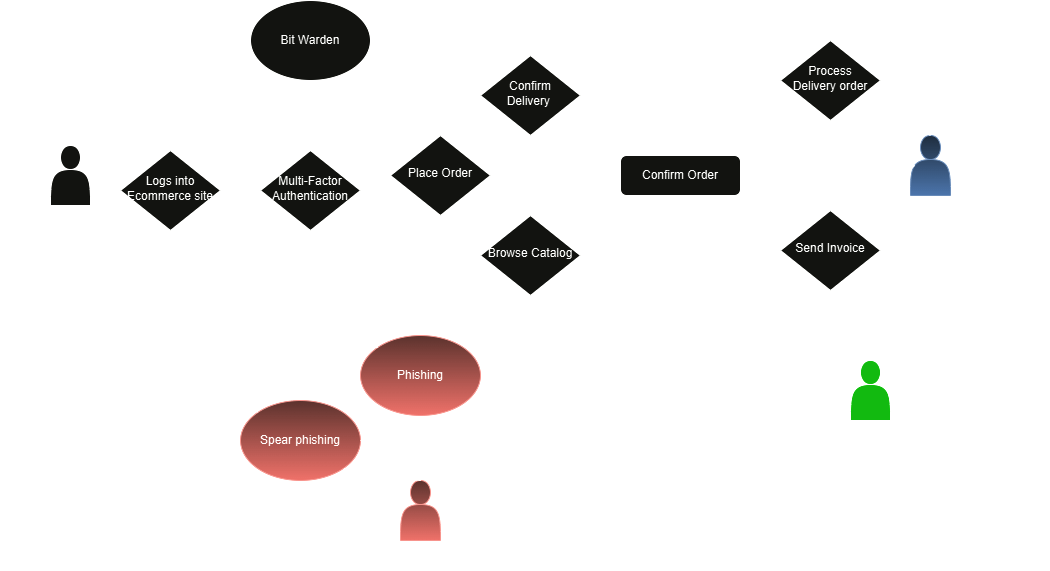

The diagram above was exported from draw.io. Its source (the exported page's mxGraphModel, read from the mxfile embedded in the PNG):
<mxGraphModel dx="1933" dy="534" grid="1" gridSize="10" guides="1" tooltips="1" connect="1" arrows="1" fold="1" page="1" pageScale="1" pageWidth="827" pageHeight="1169" background="#FFFFFF" math="0" shadow="0">
  <root>
    <mxCell id="WIyWlLk6GJQsqaUBKTNV-0" />
    <mxCell id="WIyWlLk6GJQsqaUBKTNV-1" parent="WIyWlLk6GJQsqaUBKTNV-0" />
    <mxCell id="09EKUQmsnkYa3VZpdAGq-14" value="" style="swimlane;startSize=0;" parent="WIyWlLk6GJQsqaUBKTNV-1" vertex="1">
      <mxGeometry x="-70" y="250" width="180" height="250" as="geometry">
        <mxRectangle x="190" y="200" width="50" height="40" as="alternateBounds" />
      </mxGeometry>
    </mxCell>
    <mxCell id="WIyWlLk6GJQsqaUBKTNV-12" value="Confirm Order" style="rounded=1;whiteSpace=wrap;html=1;fontSize=12;glass=0;strokeWidth=1;shadow=0;" parent="09EKUQmsnkYa3VZpdAGq-14" vertex="1">
      <mxGeometry x="30" y="115" width="120" height="40" as="geometry" />
    </mxCell>
    <mxCell id="09EKUQmsnkYa3VZpdAGq-16" value="" style="shape=actor;whiteSpace=wrap;html=1;textShadow=0;labelBorderColor=none;" parent="WIyWlLk6GJQsqaUBKTNV-1" vertex="1">
      <mxGeometry x="-610" y="355" width="40" height="60" as="geometry" />
    </mxCell>
    <mxCell id="09EKUQmsnkYa3VZpdAGq-17" value="" style="shape=actor;whiteSpace=wrap;html=1;textShadow=0;labelBorderColor=none;fillColor=#f8cecc;gradientColor=#ea6b66;strokeColor=#b85450;" parent="WIyWlLk6GJQsqaUBKTNV-1" vertex="1">
      <mxGeometry x="-260" y="690" width="40" height="60" as="geometry" />
    </mxCell>
    <mxCell id="09EKUQmsnkYa3VZpdAGq-18" value="Email Hacker" style="text;strokeColor=none;fillColor=none;html=1;fontSize=20;fontStyle=1;verticalAlign=middle;align=center;" parent="WIyWlLk6GJQsqaUBKTNV-1" vertex="1">
      <mxGeometry x="-290" y="740" width="100" height="40" as="geometry" />
    </mxCell>
    <mxCell id="09EKUQmsnkYa3VZpdAGq-19" value="Customer Steve" style="text;strokeColor=none;fillColor=none;html=1;fontSize=21;fontStyle=1;verticalAlign=middle;align=center;" parent="WIyWlLk6GJQsqaUBKTNV-1" vertex="1">
      <mxGeometry x="-630" y="320" width="100" height="40" as="geometry" />
    </mxCell>
    <mxCell id="09EKUQmsnkYa3VZpdAGq-45" style="edgeStyle=orthogonalEdgeStyle;rounded=0;orthogonalLoop=1;jettySize=auto;html=1;exitX=0.5;exitY=1;exitDx=0;exitDy=0;" parent="WIyWlLk6GJQsqaUBKTNV-1" source="09EKUQmsnkYa3VZpdAGq-14" target="09EKUQmsnkYa3VZpdAGq-14" edge="1">
      <mxGeometry relative="1" as="geometry" />
    </mxCell>
    <mxCell id="2TRbD46-1vUrHQuNCjnD-5" value="" style="shape=actor;whiteSpace=wrap;html=1;textShadow=0;labelBorderColor=default;fillColor=#00CC00;" parent="WIyWlLk6GJQsqaUBKTNV-1" vertex="1">
      <mxGeometry x="190" y="570" width="40" height="60" as="geometry" />
    </mxCell>
    <mxCell id="2TRbD46-1vUrHQuNCjnD-6" value="" style="shape=actor;whiteSpace=wrap;html=1;textShadow=0;labelBorderColor=none;fillColor=#dae8fc;gradientColor=#7ea6e0;strokeColor=#6c8ebf;" parent="WIyWlLk6GJQsqaUBKTNV-1" vertex="1">
      <mxGeometry x="250" y="345" width="40" height="60" as="geometry" />
    </mxCell>
    <mxCell id="2TRbD46-1vUrHQuNCjnD-12" value="" style="endArrow=none;html=1;rounded=0;entryX=0;entryY=0;entryDx=0;entryDy=0;exitX=1;exitY=1;exitDx=0;exitDy=0;" parent="WIyWlLk6GJQsqaUBKTNV-1" source="hNt-vXgYNGKaPyL5N7IN-2" target="2TRbD46-1vUrHQuNCjnD-7" edge="1">
      <mxGeometry width="50" height="50" relative="1" as="geometry">
        <mxPoint x="-362" y="299" as="sourcePoint" />
        <mxPoint x="-180" y="170" as="targetPoint" />
      </mxGeometry>
    </mxCell>
    <mxCell id="2TRbD46-1vUrHQuNCjnD-7" value="Browse Catalog" style="rhombus;whiteSpace=wrap;html=1;shadow=0;fontFamily=Helvetica;fontSize=12;align=center;strokeWidth=1;spacing=6;spacingTop=-4;" parent="WIyWlLk6GJQsqaUBKTNV-1" vertex="1">
      <mxGeometry x="-180" y="425" width="100" height="80" as="geometry" />
    </mxCell>
    <mxCell id="2TRbD46-1vUrHQuNCjnD-15" value="" style="endArrow=none;html=1;rounded=0;entryX=0;entryY=0.5;entryDx=0;entryDy=0;exitX=1;exitY=0.5;exitDx=0;exitDy=0;" parent="WIyWlLk6GJQsqaUBKTNV-1" source="hNt-vXgYNGKaPyL5N7IN-2" target="WIyWlLk6GJQsqaUBKTNV-12" edge="1">
      <mxGeometry width="50" height="50" relative="1" as="geometry">
        <mxPoint x="-360" y="385" as="sourcePoint" />
        <mxPoint x="-147" y="505" as="targetPoint" />
      </mxGeometry>
    </mxCell>
    <mxCell id="2TRbD46-1vUrHQuNCjnD-16" value="" style="endArrow=none;html=1;rounded=0;exitX=1;exitY=0.5;exitDx=0;exitDy=0;entryX=0.1;entryY=0.5;entryDx=0;entryDy=0;entryPerimeter=0;" parent="WIyWlLk6GJQsqaUBKTNV-1" source="WIyWlLk6GJQsqaUBKTNV-12" target="2TRbD46-1vUrHQuNCjnD-6" edge="1">
      <mxGeometry width="50" height="50" relative="1" as="geometry">
        <mxPoint x="208.5" y="377.5" as="sourcePoint" />
        <mxPoint x="570" y="380" as="targetPoint" />
      </mxGeometry>
    </mxCell>
    <mxCell id="2TRbD46-1vUrHQuNCjnD-17" value="Corp Inc." style="text;strokeColor=none;fillColor=none;html=1;fontSize=22;fontStyle=1;verticalAlign=middle;align=center;" parent="WIyWlLk6GJQsqaUBKTNV-1" vertex="1">
      <mxGeometry x="290" y="365" width="100" height="40" as="geometry" />
    </mxCell>
    <mxCell id="2TRbD46-1vUrHQuNCjnD-18" value="Steve's&amp;nbsp;&lt;div style=&quot;font-size: 18px;&quot;&gt;Financial Institution&lt;/div&gt;" style="text;strokeColor=none;fillColor=none;html=1;fontSize=18;fontStyle=1;verticalAlign=middle;align=center;" parent="WIyWlLk6GJQsqaUBKTNV-1" vertex="1">
      <mxGeometry x="160" y="630" width="100" height="40" as="geometry" />
    </mxCell>
    <mxCell id="2TRbD46-1vUrHQuNCjnD-19" value="Send Invoice" style="rhombus;whiteSpace=wrap;html=1;shadow=0;fontFamily=Helvetica;fontSize=12;align=center;strokeWidth=1;spacing=6;spacingTop=-4;" parent="WIyWlLk6GJQsqaUBKTNV-1" vertex="1">
      <mxGeometry x="120" y="420" width="100" height="80" as="geometry" />
    </mxCell>
    <mxCell id="2TRbD46-1vUrHQuNCjnD-20" value="Confirm Delivery&amp;nbsp;" style="rhombus;whiteSpace=wrap;html=1;shadow=0;fontFamily=Helvetica;fontSize=12;align=center;strokeWidth=1;spacing=6;spacingTop=-4;" parent="WIyWlLk6GJQsqaUBKTNV-1" vertex="1">
      <mxGeometry x="-180" y="265" width="100" height="80" as="geometry" />
    </mxCell>
    <mxCell id="2TRbD46-1vUrHQuNCjnD-21" value="Process Delivery order" style="rhombus;whiteSpace=wrap;html=1;shadow=0;fontFamily=Helvetica;fontSize=12;align=center;strokeWidth=1;spacing=6;spacingTop=-4;" parent="WIyWlLk6GJQsqaUBKTNV-1" vertex="1">
      <mxGeometry x="120" y="250" width="100" height="80" as="geometry" />
    </mxCell>
    <mxCell id="2TRbD46-1vUrHQuNCjnD-26" value="" style="endArrow=none;html=1;rounded=0;exitX=0.1;exitY=0.5;exitDx=0;exitDy=0;exitPerimeter=0;" parent="WIyWlLk6GJQsqaUBKTNV-1" source="2TRbD46-1vUrHQuNCjnD-6" target="2TRbD46-1vUrHQuNCjnD-19" edge="1">
      <mxGeometry width="50" height="50" relative="1" as="geometry">
        <mxPoint x="640" y="390" as="sourcePoint" />
        <mxPoint x="745" y="410" as="targetPoint" />
      </mxGeometry>
    </mxCell>
    <mxCell id="2TRbD46-1vUrHQuNCjnD-27" value="" style="endArrow=classic;html=1;rounded=0;entryX=0;entryY=0.75;entryDx=0;entryDy=0;" parent="WIyWlLk6GJQsqaUBKTNV-1" source="hNt-vXgYNGKaPyL5N7IN-3" target="2TRbD46-1vUrHQuNCjnD-5" edge="1">
      <mxGeometry relative="1" as="geometry">
        <mxPoint x="-363" y="650" as="sourcePoint" />
        <mxPoint x="260" y="645" as="targetPoint" />
      </mxGeometry>
    </mxCell>
    <mxCell id="2TRbD46-1vUrHQuNCjnD-29" style="edgeStyle=orthogonalEdgeStyle;rounded=0;orthogonalLoop=1;jettySize=auto;html=1;exitX=0.5;exitY=0;exitDx=0;exitDy=0;" parent="WIyWlLk6GJQsqaUBKTNV-1" target="09EKUQmsnkYa3VZpdAGq-19" edge="1">
      <mxGeometry relative="1" as="geometry">
        <mxPoint x="-330" y="490" as="targetPoint" />
      </mxGeometry>
    </mxCell>
    <mxCell id="2TRbD46-1vUrHQuNCjnD-32" value="" style="endArrow=none;html=1;rounded=0;entryX=0.5;entryY=0;entryDx=0;entryDy=0;" parent="WIyWlLk6GJQsqaUBKTNV-1" source="2TRbD46-1vUrHQuNCjnD-19" target="2TRbD46-1vUrHQuNCjnD-5" edge="1">
      <mxGeometry width="50" height="50" relative="1" as="geometry">
        <mxPoint x="703" y="545" as="sourcePoint" />
        <mxPoint x="850" y="624" as="targetPoint" />
      </mxGeometry>
    </mxCell>
    <mxCell id="2TRbD46-1vUrHQuNCjnD-33" value="" style="endArrow=none;html=1;rounded=0;exitX=1;exitY=1;exitDx=0;exitDy=0;entryX=0.5;entryY=0;entryDx=0;entryDy=0;" parent="WIyWlLk6GJQsqaUBKTNV-1" source="2TRbD46-1vUrHQuNCjnD-21" target="2TRbD46-1vUrHQuNCjnD-6" edge="1">
      <mxGeometry width="50" height="50" relative="1" as="geometry">
        <mxPoint x="536.5" y="210" as="sourcePoint" />
        <mxPoint x="683.5" y="289" as="targetPoint" />
      </mxGeometry>
    </mxCell>
    <mxCell id="2TRbD46-1vUrHQuNCjnD-34" value="" style="endArrow=none;html=1;rounded=0;exitX=0.5;exitY=0;exitDx=0;exitDy=0;" parent="WIyWlLk6GJQsqaUBKTNV-1" source="hNt-vXgYNGKaPyL5N7IN-2" target="2TRbD46-1vUrHQuNCjnD-20" edge="1">
      <mxGeometry width="50" height="50" relative="1" as="geometry">
        <mxPoint x="-400" y="314" as="sourcePoint" />
        <mxPoint x="-198" y="255" as="targetPoint" />
      </mxGeometry>
    </mxCell>
    <mxCell id="hNt-vXgYNGKaPyL5N7IN-2" value="Place Order" style="rhombus;whiteSpace=wrap;html=1;shadow=0;fontFamily=Helvetica;fontSize=12;align=center;strokeWidth=1;spacing=6;spacingTop=-4;" parent="WIyWlLk6GJQsqaUBKTNV-1" vertex="1">
      <mxGeometry x="-270" y="345" width="100" height="80" as="geometry" />
    </mxCell>
    <mxCell id="hNt-vXgYNGKaPyL5N7IN-4" value="" style="endArrow=classic;html=1;rounded=0;entryX=0;entryY=0.5;entryDx=0;entryDy=0;exitX=1;exitY=0.5;exitDx=0;exitDy=0;" parent="WIyWlLk6GJQsqaUBKTNV-1" source="hNt-vXgYNGKaPyL5N7IN-11" target="hNt-vXgYNGKaPyL5N7IN-3" edge="1">
      <mxGeometry relative="1" as="geometry">
        <mxPoint x="39.984510132701644" y="650.9088562141319" as="sourcePoint" />
        <mxPoint x="590" y="655" as="targetPoint" />
      </mxGeometry>
    </mxCell>
    <mxCell id="hNt-vXgYNGKaPyL5N7IN-3" value="&amp;lt;&amp;lt;threatens&amp;gt;&amp;gt;" style="text;html=1;align=center;verticalAlign=middle;whiteSpace=wrap;rounded=0;" parent="WIyWlLk6GJQsqaUBKTNV-1" vertex="1">
      <mxGeometry x="20" y="610" width="60" height="30" as="geometry" />
    </mxCell>
    <mxCell id="hNt-vXgYNGKaPyL5N7IN-12" value="" style="endArrow=classic;html=1;rounded=0;exitX=0.5;exitY=0;exitDx=0;exitDy=0;entryX=0.5;entryY=1;entryDx=0;entryDy=0;" parent="WIyWlLk6GJQsqaUBKTNV-1" source="09EKUQmsnkYa3VZpdAGq-17" target="hNt-vXgYNGKaPyL5N7IN-11" edge="1">
      <mxGeometry relative="1" as="geometry">
        <mxPoint x="-363" y="650" as="sourcePoint" />
        <mxPoint x="-90" y="690" as="targetPoint" />
      </mxGeometry>
    </mxCell>
    <mxCell id="hNt-vXgYNGKaPyL5N7IN-11" value="Phishing" style="ellipse;whiteSpace=wrap;html=1;fillColor=#f8cecc;strokeColor=#b85450;gradientColor=#ea6b66;" parent="WIyWlLk6GJQsqaUBKTNV-1" vertex="1">
      <mxGeometry x="-300" y="545" width="120" height="80" as="geometry" />
    </mxCell>
    <mxCell id="hNt-vXgYNGKaPyL5N7IN-16" value="" style="endArrow=classic;html=1;rounded=0;exitX=0;exitY=0;exitDx=0;exitDy=0;entryX=1;entryY=1;entryDx=0;entryDy=0;" parent="WIyWlLk6GJQsqaUBKTNV-1" source="hNt-vXgYNGKaPyL5N7IN-19" target="hNt-vXgYNGKaPyL5N7IN-71" edge="1">
      <mxGeometry width="50" height="50" relative="1" as="geometry">
        <mxPoint x="-30" y="600" as="sourcePoint" />
        <mxPoint x="-380" y="470" as="targetPoint" />
      </mxGeometry>
    </mxCell>
    <mxCell id="hNt-vXgYNGKaPyL5N7IN-18" value="Bit Warden" style="ellipse;whiteSpace=wrap;html=1;" parent="WIyWlLk6GJQsqaUBKTNV-1" vertex="1">
      <mxGeometry x="-410" y="210" width="120" height="80" as="geometry" />
    </mxCell>
    <mxCell id="hNt-vXgYNGKaPyL5N7IN-20" value="" style="endArrow=classic;html=1;rounded=0;exitX=0;exitY=0;exitDx=0;exitDy=0;entryX=0.5;entryY=1;entryDx=0;entryDy=0;" parent="WIyWlLk6GJQsqaUBKTNV-1" source="hNt-vXgYNGKaPyL5N7IN-11" target="hNt-vXgYNGKaPyL5N7IN-19" edge="1">
      <mxGeometry width="50" height="50" relative="1" as="geometry">
        <mxPoint x="-182" y="622" as="sourcePoint" />
        <mxPoint x="-460" y="410" as="targetPoint" />
      </mxGeometry>
    </mxCell>
    <mxCell id="hNt-vXgYNGKaPyL5N7IN-19" value="&amp;lt;&amp;lt;Threatens&amp;gt;&amp;gt;" style="text;html=1;align=center;verticalAlign=middle;whiteSpace=wrap;rounded=0;" parent="WIyWlLk6GJQsqaUBKTNV-1" vertex="1">
      <mxGeometry x="-450" y="520" width="60" height="30" as="geometry" />
    </mxCell>
    <mxCell id="hNt-vXgYNGKaPyL5N7IN-21" value="" style="endArrow=none;html=1;rounded=0;exitX=1;exitY=0.5;exitDx=0;exitDy=0;entryX=0;entryY=0.5;entryDx=0;entryDy=0;" parent="WIyWlLk6GJQsqaUBKTNV-1" source="hNt-vXgYNGKaPyL5N7IN-25" target="hNt-vXgYNGKaPyL5N7IN-2" edge="1">
      <mxGeometry width="50" height="50" relative="1" as="geometry">
        <mxPoint x="-310.0000000000068" y="385" as="sourcePoint" />
        <mxPoint x="120" y="410" as="targetPoint" />
        <Array as="points" />
      </mxGeometry>
    </mxCell>
    <mxCell id="hNt-vXgYNGKaPyL5N7IN-22" value="Spear phishing" style="ellipse;whiteSpace=wrap;html=1;fillColor=#f8cecc;strokeColor=#b85450;gradientColor=#ea6b66;" parent="WIyWlLk6GJQsqaUBKTNV-1" vertex="1">
      <mxGeometry x="-420" y="610" width="120" height="80" as="geometry" />
    </mxCell>
    <mxCell id="hNt-vXgYNGKaPyL5N7IN-24" value="" style="endArrow=none;html=1;rounded=0;entryX=0;entryY=0.5;entryDx=0;entryDy=0;exitX=1;exitY=0.75;exitDx=0;exitDy=0;" parent="WIyWlLk6GJQsqaUBKTNV-1" source="09EKUQmsnkYa3VZpdAGq-16" target="hNt-vXgYNGKaPyL5N7IN-71" edge="1">
      <mxGeometry width="50" height="50" relative="1" as="geometry">
        <mxPoint x="-550" y="415" as="sourcePoint" />
        <mxPoint x="-469.9999999999932" y="410" as="targetPoint" />
        <Array as="points" />
      </mxGeometry>
    </mxCell>
    <mxCell id="hNt-vXgYNGKaPyL5N7IN-25" value="Multi-Factor Authentication" style="rhombus;whiteSpace=wrap;html=1;shadow=0;fontFamily=Helvetica;fontSize=12;align=center;strokeWidth=1;spacing=6;spacingTop=-4;" parent="WIyWlLk6GJQsqaUBKTNV-1" vertex="1">
      <mxGeometry x="-400" y="360" width="100" height="80" as="geometry" />
    </mxCell>
    <mxCell id="hNt-vXgYNGKaPyL5N7IN-26" value="" style="endArrow=none;html=1;rounded=0;exitX=0.5;exitY=1;exitDx=0;exitDy=0;entryX=0.5;entryY=0;entryDx=0;entryDy=0;" parent="WIyWlLk6GJQsqaUBKTNV-1" source="hNt-vXgYNGKaPyL5N7IN-50" target="hNt-vXgYNGKaPyL5N7IN-25" edge="1">
      <mxGeometry width="50" height="50" relative="1" as="geometry">
        <mxPoint x="-310" y="395" as="sourcePoint" />
        <mxPoint x="-290" y="395" as="targetPoint" />
        <Array as="points" />
      </mxGeometry>
    </mxCell>
    <mxCell id="hNt-vXgYNGKaPyL5N7IN-28" value="" style="endArrow=classic;html=1;rounded=0;exitX=0.5;exitY=0;exitDx=0;exitDy=0;entryX=1;entryY=1;entryDx=0;entryDy=0;" parent="WIyWlLk6GJQsqaUBKTNV-1" source="09EKUQmsnkYa3VZpdAGq-17" target="hNt-vXgYNGKaPyL5N7IN-22" edge="1">
      <mxGeometry width="50" height="50" relative="1" as="geometry">
        <mxPoint x="-140" y="690" as="sourcePoint" />
        <mxPoint x="-170" y="750" as="targetPoint" />
      </mxGeometry>
    </mxCell>
    <mxCell id="hNt-vXgYNGKaPyL5N7IN-32" value="" style="edgeStyle=orthogonalEdgeStyle;rounded=0;orthogonalLoop=1;jettySize=auto;html=1;exitX=1;exitY=0.5;exitDx=0;exitDy=0;entryX=0;entryY=0.5;entryDx=0;entryDy=0;" parent="WIyWlLk6GJQsqaUBKTNV-1" source="hNt-vXgYNGKaPyL5N7IN-22" target="hNt-vXgYNGKaPyL5N7IN-31" edge="1">
      <mxGeometry relative="1" as="geometry">
        <mxPoint x="-220" y="685" as="sourcePoint" />
        <mxPoint x="450" y="617" as="targetPoint" />
      </mxGeometry>
    </mxCell>
    <mxCell id="hNt-vXgYNGKaPyL5N7IN-31" value="&amp;lt;&amp;lt;threatens&amp;gt;&amp;gt;" style="text;html=1;align=center;verticalAlign=middle;whiteSpace=wrap;rounded=0;" parent="WIyWlLk6GJQsqaUBKTNV-1" vertex="1">
      <mxGeometry x="20" y="570" width="60" height="30" as="geometry" />
    </mxCell>
    <mxCell id="hNt-vXgYNGKaPyL5N7IN-33" value="" style="endArrow=classic;html=1;rounded=0;exitX=0;exitY=0;exitDx=0;exitDy=0;entryX=0;entryY=1;entryDx=0;entryDy=0;" parent="WIyWlLk6GJQsqaUBKTNV-1" source="hNt-vXgYNGKaPyL5N7IN-34" target="hNt-vXgYNGKaPyL5N7IN-71" edge="1">
      <mxGeometry width="50" height="50" relative="1" as="geometry">
        <mxPoint x="-140" y="580" as="sourcePoint" />
        <mxPoint x="-90" y="530" as="targetPoint" />
      </mxGeometry>
    </mxCell>
    <mxCell id="hNt-vXgYNGKaPyL5N7IN-35" value="" style="endArrow=classic;html=1;rounded=0;exitX=0;exitY=0;exitDx=0;exitDy=0;entryX=0.5;entryY=1;entryDx=0;entryDy=0;" parent="WIyWlLk6GJQsqaUBKTNV-1" source="hNt-vXgYNGKaPyL5N7IN-22" target="hNt-vXgYNGKaPyL5N7IN-34" edge="1">
      <mxGeometry width="50" height="50" relative="1" as="geometry">
        <mxPoint x="-372" y="672" as="sourcePoint" />
        <mxPoint x="-490" y="425" as="targetPoint" />
      </mxGeometry>
    </mxCell>
    <mxCell id="hNt-vXgYNGKaPyL5N7IN-34" value="&amp;lt;&amp;lt;Threatens&amp;gt;&amp;gt;" style="text;html=1;align=center;verticalAlign=middle;whiteSpace=wrap;rounded=0;" parent="WIyWlLk6GJQsqaUBKTNV-1" vertex="1">
      <mxGeometry x="-500" y="555" width="60" height="30" as="geometry" />
    </mxCell>
    <mxCell id="hNt-vXgYNGKaPyL5N7IN-37" value="" style="endArrow=classic;html=1;rounded=0;exitX=0.75;exitY=1;exitDx=0;exitDy=0;entryX=0.5;entryY=0;entryDx=0;entryDy=0;" parent="WIyWlLk6GJQsqaUBKTNV-1" source="hNt-vXgYNGKaPyL5N7IN-44" target="hNt-vXgYNGKaPyL5N7IN-11" edge="1">
      <mxGeometry width="50" height="50" relative="1" as="geometry">
        <mxPoint x="-100" y="580" as="sourcePoint" />
        <mxPoint x="-50" y="530" as="targetPoint" />
      </mxGeometry>
    </mxCell>
    <mxCell id="hNt-vXgYNGKaPyL5N7IN-38" value="" style="endArrow=classic;html=1;rounded=0;exitX=0.5;exitY=1;exitDx=0;exitDy=0;" parent="WIyWlLk6GJQsqaUBKTNV-1" source="hNt-vXgYNGKaPyL5N7IN-40" target="hNt-vXgYNGKaPyL5N7IN-22" edge="1">
      <mxGeometry width="50" height="50" relative="1" as="geometry">
        <mxPoint x="-420" y="405" as="sourcePoint" />
        <mxPoint x="-245" y="570" as="targetPoint" />
      </mxGeometry>
    </mxCell>
    <mxCell id="hNt-vXgYNGKaPyL5N7IN-42" value="" style="endArrow=classic;html=1;rounded=0;exitX=0;exitY=1;exitDx=0;exitDy=0;" parent="WIyWlLk6GJQsqaUBKTNV-1" source="hNt-vXgYNGKaPyL5N7IN-25" target="hNt-vXgYNGKaPyL5N7IN-40" edge="1">
      <mxGeometry width="50" height="50" relative="1" as="geometry">
        <mxPoint x="-395" y="405" as="sourcePoint" />
        <mxPoint x="-339" y="660" as="targetPoint" />
      </mxGeometry>
    </mxCell>
    <mxCell id="hNt-vXgYNGKaPyL5N7IN-40" value="&amp;lt;&amp;lt;Mitigates&amp;gt;&amp;gt;" style="text;html=1;align=center;verticalAlign=middle;whiteSpace=wrap;rounded=0;" parent="WIyWlLk6GJQsqaUBKTNV-1" vertex="1">
      <mxGeometry x="-414" y="490" width="60" height="30" as="geometry" />
    </mxCell>
    <mxCell id="hNt-vXgYNGKaPyL5N7IN-45" value="" style="endArrow=classic;html=1;rounded=0;exitX=1;exitY=1;exitDx=0;exitDy=0;entryX=0.25;entryY=0;entryDx=0;entryDy=0;" parent="WIyWlLk6GJQsqaUBKTNV-1" source="hNt-vXgYNGKaPyL5N7IN-25" target="hNt-vXgYNGKaPyL5N7IN-44" edge="1">
      <mxGeometry width="50" height="50" relative="1" as="geometry">
        <mxPoint x="-345" y="405" as="sourcePoint" />
        <mxPoint x="-170" y="570" as="targetPoint" />
      </mxGeometry>
    </mxCell>
    <mxCell id="hNt-vXgYNGKaPyL5N7IN-44" value="&amp;lt;&amp;lt;Mitigates&amp;gt;&amp;gt;" style="text;html=1;align=center;verticalAlign=middle;whiteSpace=wrap;rounded=0;" parent="WIyWlLk6GJQsqaUBKTNV-1" vertex="1">
      <mxGeometry x="-290" y="470" width="60" height="30" as="geometry" />
    </mxCell>
    <mxCell id="hNt-vXgYNGKaPyL5N7IN-52" value="" style="endArrow=none;html=1;rounded=0;exitX=0.5;exitY=1;exitDx=0;exitDy=0;entryX=0.5;entryY=0;entryDx=0;entryDy=0;" parent="WIyWlLk6GJQsqaUBKTNV-1" source="hNt-vXgYNGKaPyL5N7IN-18" target="hNt-vXgYNGKaPyL5N7IN-50" edge="1">
      <mxGeometry width="50" height="50" relative="1" as="geometry">
        <mxPoint x="-514" y="385" as="sourcePoint" />
        <mxPoint x="-429.9999999999932" y="385" as="targetPoint" />
        <Array as="points" />
      </mxGeometry>
    </mxCell>
    <mxCell id="hNt-vXgYNGKaPyL5N7IN-50" value="&amp;lt;&amp;lt;Includes&amp;gt;&amp;gt;" style="text;html=1;align=center;verticalAlign=middle;whiteSpace=wrap;rounded=0;" parent="WIyWlLk6GJQsqaUBKTNV-1" vertex="1">
      <mxGeometry x="-380" y="300" width="60" height="30" as="geometry" />
    </mxCell>
    <mxCell id="hNt-vXgYNGKaPyL5N7IN-74" style="edgeStyle=orthogonalEdgeStyle;rounded=0;orthogonalLoop=1;jettySize=auto;html=1;exitX=1;exitY=0.5;exitDx=0;exitDy=0;entryX=0;entryY=0.5;entryDx=0;entryDy=0;" parent="WIyWlLk6GJQsqaUBKTNV-1" source="hNt-vXgYNGKaPyL5N7IN-71" target="hNt-vXgYNGKaPyL5N7IN-25" edge="1">
      <mxGeometry relative="1" as="geometry" />
    </mxCell>
    <mxCell id="hNt-vXgYNGKaPyL5N7IN-71" value="Logs into Ecommerce site" style="rhombus;whiteSpace=wrap;html=1;shadow=0;fontFamily=Helvetica;fontSize=12;align=center;strokeWidth=1;spacing=6;spacingTop=-4;" parent="WIyWlLk6GJQsqaUBKTNV-1" vertex="1">
      <mxGeometry x="-540" y="360" width="100" height="80" as="geometry" />
    </mxCell>
    <mxCell id="hNt-vXgYNGKaPyL5N7IN-77" value="" style="endArrow=classic;html=1;rounded=0;entryX=0.25;entryY=0.2;entryDx=0;entryDy=0;exitX=1;exitY=0.5;exitDx=0;exitDy=0;entryPerimeter=0;" parent="WIyWlLk6GJQsqaUBKTNV-1" source="hNt-vXgYNGKaPyL5N7IN-31" target="2TRbD46-1vUrHQuNCjnD-5" edge="1">
      <mxGeometry relative="1" as="geometry">
        <mxPoint x="90" y="633" as="sourcePoint" />
        <mxPoint x="200" y="625" as="targetPoint" />
      </mxGeometry>
    </mxCell>
  </root>
</mxGraphModel>